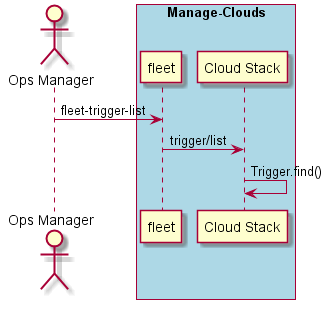

The diagram above was rendered by PlantUML. Its source (embedded in the PNG):
@startuml
Actor "Ops Manager" as A

box "Manage-Clouds" #lightblue
participant "fleet" as S
A -> S : fleet-trigger-list
participant "Cloud Stack" as CS
S -> CS : trigger/list
CS -> CS : Trigger.find()
end box

@enduml